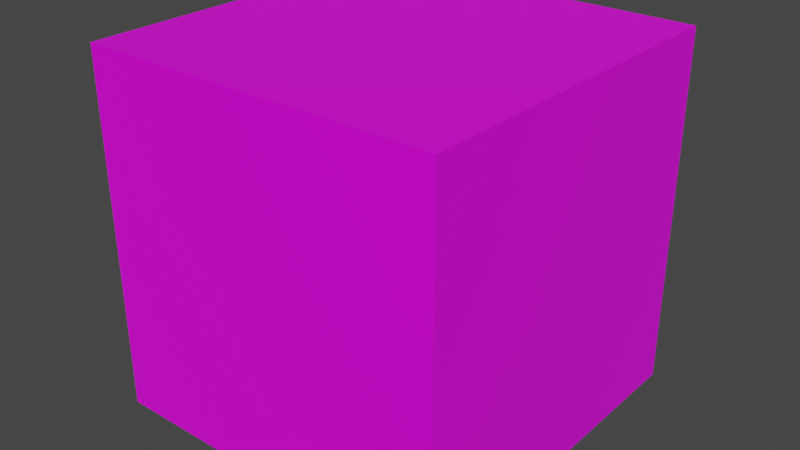 # Source: textured_cube.blend  (saved by Blender 2.93.20; exported with 4.5.12 LTS)
import bpy
from mathutils import Matrix  # noqa: F401  (used for matrix-valued properties, if any)

bpy.ops.wm.read_factory_settings(use_empty=True)
scene = bpy.context.scene
scene.name = 'Scene'

# ---- images (referenced by path relative to the original .blend; pixels are not part of the script)
import os
ASSET_DIR = os.environ.get("B2B_ASSET_DIR", "")  # directory of the original .blend (textures are referenced by path, not embedded)
HERE = os.path.dirname(os.path.abspath(__file__))  # packed textures are extracted next to this script under _unpacked/

def load_image(name, relpath, width, height, colorspace="sRGB"):
    """Load a texture the original file referenced (path relative to the .blend, or extracted next to this script)."""
    p = next((c for c in (os.path.join(HERE, relpath), os.path.join(ASSET_DIR, relpath)) if relpath and os.path.exists(c)), "")
    if p:
        img = bpy.data.images.load(p, check_existing=True)
        img.name = name
    else:  # same state as the original file: an image datablock whose file is absent (Cycles renders it pink)
        img = bpy.data.images.new(name, width, height)
        img.source = "FILE"
        img.filepath = "//" + (relpath or name)
    img.colorspace_settings.name = colorspace
    return img
img_checkerboard = load_image('checkerboard', 'checkerboard.png', 1024, 1024, 'sRGB')

# ---- materials (node trees are filled in below, after node groups)
mat_textured = bpy.data.materials.new('Textured')
mat_textured.alpha_threshold = 0.0
mat_textured.use_transparent_shadow = False
mat_textured.line_color = (0.0, 0.0, 0.0, 1.0)

# ---- material node trees
mat_textured.use_nodes = True; mat_textured.node_tree.nodes.clear()
_N = mat_textured.node_tree.nodes; _L = mat_textured.node_tree.links
n0 = _N.new('ShaderNodeOutputMaterial'); n0.name = 'Material Output'; n0.location = (300, 300)
n1 = _N.new('ShaderNodeBsdfPrincipled'); n1.name = 'Principled BSDF'; n1.location = (10, 300)
n1.distribution = 'GGX'
n1.subsurface_method = 'BURLEY'
n1.inputs[2].default_value = 0.4
n1.inputs[3].default_value = 1.45
n1.inputs[27].default_value = (0.0, 0.0, 0.0, 1.0)
n1.inputs[28].default_value = 1.0
n2 = _N.new('ShaderNodeUVMap'); n2.name = 'UV Map'; n2.location = (-491, 138)
n3 = _N.new('ShaderNodeTexImage'); n3.name = 'Image Texture'; n3.location = (-283, 223)
n3.image = img_checkerboard
n3.interpolation = 'Closest'
_L.new(n1.outputs[0], n0.inputs[0])
_L.new(n2.outputs[0], n3.inputs[0])
_L.new(n3.outputs[0], n1.inputs[0])
n0.is_active_output = True

# ---- world
world_world = bpy.data.worlds.new('World'); scene.world = world_world
world_world.use_nodes = True; world_world.node_tree.nodes.clear()
_N = world_world.node_tree.nodes; _L = world_world.node_tree.links
n0 = _N.new('ShaderNodeOutputWorld'); n0.name = 'World Output'; n0.location = (300, 300)
n1 = _N.new('ShaderNodeBackground'); n1.name = 'Background'; n1.location = (10, 300)
n1.inputs[0].default_value = (0.05088, 0.05088, 0.05088, 1.0)
_L.new(n1.outputs[0], n0.inputs[0])
n0.is_active_output = True
world_world.color = (0.05088, 0.05088, 0.05088)
world_world.use_sun_shadow = False
world_world.sun_shadow_jitter_overblur = 0.0

# ---- meshes
me_cube = bpy.data.meshes.new('Cube')
me_cube.from_pydata([(-1.0, -1.0, -1.0), (-1.0, -1.0, 1.0), (-1.0, 1.0, -1.0), (-1.0, 1.0, 1.0), (1.0, -1.0, -1.0), (1.0, -1.0, 1.0), (1.0, 1.0, -1.0), (1.0, 1.0, 1.0)], [], [(0, 1, 3, 2), (2, 3, 7, 6), (6, 7, 5, 4), (4, 5, 1, 0), (2, 6, 4, 0), (7, 3, 1, 5)])
_uv = me_cube.uv_layers.new(name='UVMap')
_uv.uv.foreach_set('vector', [1.0, 0.0, 0.0, 0.0, 0.0, 1.0, 1.0, 1.0, 0.0, 0.0, 1.0, 0.0, 1.0, 1.0, 0.0, 1.0, 1.0, 0.0, 0.0, 0.0, 0.0, 1.0, 1.0, 1.0, 0.0, 0.0, 1.0, 0.0, 1.0, 1.0, 0.0, 1.0, 0.0, 0.0, 1.0, 0.0, 1.0, 1.0, 0.0, 1.0, 0.0, 0.0, 1.0, 0.0, 1.0, 1.0, 0.0, 1.0])
me_cube.materials.append(mat_textured)
me_cube.use_remesh_fix_poles = True
me_cube.use_remesh_preserve_attributes = False
me_cube.use_mirror_vertex_groups = False
me_cube.update()

# ---- objects
ob_cube = bpy.data.objects.new('Cube', me_cube)

# ---- transforms, parenting, visibility, modifiers, constraints
ob_cube.location = (0.0, 0.0, 0.0)
ob_cube.lineart.crease_threshold = 0.0

# ---- collection membership
scene.collection.objects.link(ob_cube)

# ---- scene / render settings (as saved in the file)
scene.frame_start = 1; scene.frame_end = 250; scene.frame_set(1)
scene.render.engine = 'BLENDER_EEVEE_NEXT'
scene.cycles.use_denoising = False
scene.cycles.samples = 128
scene.cycles.sampling_pattern = 'TABULATED_SOBOL'
scene.cycles.use_adaptive_sampling = False
scene.cycles.use_light_tree = False
scene.view_settings.view_transform = 'Filmic'
bpy.context.view_layer.update()

# ---- added for rendering (the .blend has no active camera and no usable light): camera, sun
cam_auto = bpy.data.cameras.new('AutoCamera')
cam_auto.lens = 50.0
cam_auto.sensor_width = 36.0
cam_auto.clip_end = 1000.0
ob_auto_camera = bpy.data.objects.new('AutoCamera', cam_auto)
scene.collection.objects.link(ob_auto_camera)
ob_auto_camera.location = (3.20507, -3.84609, 2.56406)
ob_auto_camera.rotation_euler = (1.09748, -7.21219e-08, 0.694738)
scene.camera = ob_auto_camera
light_auto_sun = bpy.data.lights.new('AutoSun', 'SUN')
light_auto_sun.energy = 3.0
light_auto_sun.angle = 0.0523599
ob_auto_sun = bpy.data.objects.new('AutoSun', light_auto_sun)
scene.collection.objects.link(ob_auto_sun)
ob_auto_sun.rotation_euler = (0.872665, 0.174533, 0.523599)
bpy.context.view_layer.update()
